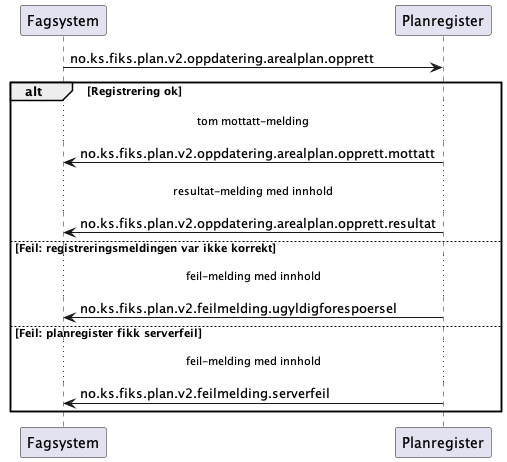

The diagram above was rendered by PlantUML. Its source (embedded in the PNG):
@startuml

Fagsystem -> Planregister: no.ks.fiks.plan.v2.oppdatering.arealplan.opprett

alt Registrering ok
...tom mottatt-melding...
Fagsystem <- Planregister: no.ks.fiks.plan.v2.oppdatering.arealplan.opprett.mottatt
...resultat-melding med innhold...
Fagsystem <- Planregister: no.ks.fiks.plan.v2.oppdatering.arealplan.opprett.resultat

else Feil: registreringsmeldingen var ikke korrekt
...feil-melding med innhold...

Fagsystem <- Planregister: no.ks.fiks.plan.v2.feilmelding.ugyldigforespoersel

else Feil: planregister fikk serverfeil
...feil-melding med innhold...

Fagsystem <- Planregister: no.ks.fiks.plan.v2.feilmelding.serverfeil

end
@enduml